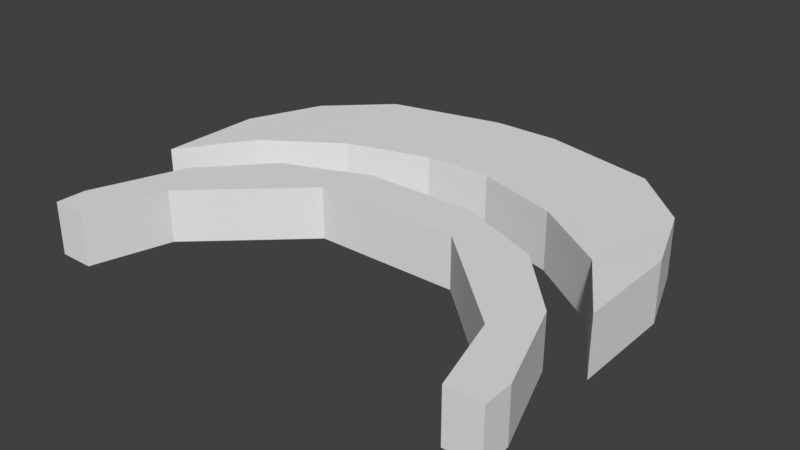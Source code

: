 # Source: XorLogo.blend  (saved by Blender 2.79.0; exported with 4.5.12 LTS)
import bpy
from mathutils import Matrix  # noqa: F401  (used for matrix-valued properties, if any)

bpy.ops.wm.read_factory_settings(use_empty=True)
scene = bpy.context.scene
scene.name = 'Scene'

# ---- collections
col_collection_1 = bpy.data.collections.new('Collection 1'); scene.collection.children.link(col_collection_1)

# ---- world
world_world = bpy.data.worlds.new('World'); scene.world = world_world
world_world.color = (0.05088, 0.05088, 0.05088)
world_world.use_sun_shadow = False
world_world.sun_shadow_jitter_overblur = 0.0
world_world.cycles.sampling_method = 'MANUAL'

# ---- meshes
me_cube_002 = bpy.data.meshes.new('Cube.002')
me_cube_002.from_pydata([(-1.0, -1.0, -0.09296), (-1.0, -1.0, 0.1557), (-1.0, -0.5613, -0.09296), (-1.0, -0.5613, 0.1557), (1.0, -1.0, -0.09296), (1.0, -1.0, 0.1557), (1.0, -0.5613, -0.09296), (1.0, -0.5613, 0.1557), (0.885, -0.2452, -0.09238), (0.6372, -0.01141, -0.09296), (0.1502, 0.1004, -0.09296), (-0.1355, 0.1004, -0.09296), (-0.6226, -0.01141, -0.09296), (-0.8703, -0.2452, -0.09238), (-0.8703, -0.2452, 0.1551), (-0.6226, -0.01141, 0.1557), (-0.1355, 0.1004, 0.1557), (0.1502, 0.1004, 0.1557), (0.6372, -0.01141, 0.1557), (0.885, -0.2452, 0.1551), (-0.8033, -0.7052, -0.09296), (-0.4865, -0.4918, -0.09296), (-0.1355, -0.385, -0.09296), (0.1502, -0.385, -0.09296), (0.5011, -0.4918, -0.09296), (0.818, -0.7052, -0.09296), (0.818, -0.7052, 0.1557), (0.5011, -0.4918, 0.1557), (0.1502, -0.385, 0.1557), (-0.1355, -0.385, 0.1557), (-0.4865, -0.4918, 0.1557), (-0.8033, -0.7052, 0.1557), (0.885, -0.2452, -0.09238), (-0.8703, -0.2452, -0.09238), (-0.8703, -0.2452, 0.1551), (0.885, -0.2452, 0.1551), (-1.01, -1.551, -0.1072), (-1.01, -1.551, 0.1181), (-1.01, -1.424, -0.1072), (-1.01, -1.424, 0.1181), (0.9899, -1.551, -0.1072), (0.9899, -1.551, 0.1181), (0.9899, -1.424, -0.1072), (0.9899, -1.424, 0.1181), (0.8512, -1.029, -0.1072), (0.5969, -0.7509, -0.1072), (0.2322, -0.6045, -0.1072), (-0.2524, -0.6045, -0.1072), (-0.6171, -0.7509, -0.1072), (-0.8714, -1.029, -0.1072), (-0.8714, -1.029, 0.1181), (-0.6171, -0.7509, 0.1181), (-0.2524, -0.6045, 0.1181), (0.2322, -0.6045, 0.1181), (0.5969, -0.7509, 0.1181), (0.8512, -1.029, 0.1181), (-0.8593, -1.551, -0.1072), (-0.7651, -1.214, -0.1072), (-0.3256, -0.8114, -0.1072), (0.3054, -0.8114, -0.1072), (0.7449, -1.214, -0.1072), (0.839, -1.551, -0.1072), (0.839, -1.551, 0.1181), (0.7449, -1.214, 0.1181), (0.3054, -0.8114, 0.1181), (-0.3256, -0.8114, 0.1181), (-0.7651, -1.214, 0.1181), (-0.8593, -1.551, 0.1181)], [(34, 33), (35, 32)], [(0, 1, 3, 2), (8, 19, 7, 6), (6, 7, 5, 4), (20, 31, 1, 0), (8, 6, 4, 25), (14, 3, 1, 31), (7, 19, 26, 5), (19, 18, 27, 26), (18, 17, 28, 27), (17, 16, 29, 28), (16, 15, 30, 29), (15, 14, 31, 30), (2, 13, 20, 0), (13, 12, 21, 20), (12, 11, 22, 21), (11, 10, 23, 22), (10, 9, 24, 23), (9, 8, 25, 24), (4, 5, 26, 25), (25, 26, 27, 24), (24, 27, 28, 23), (23, 28, 29, 22), (22, 29, 30, 21), (21, 30, 31, 20), (2, 3, 14, 13), (13, 14, 15, 12), (12, 15, 16, 11), (11, 16, 17, 10), (10, 17, 18, 9), (9, 18, 19, 8), (36, 37, 39, 38), (44, 55, 43, 42), (42, 43, 41, 40), (56, 67, 37, 36), (44, 42, 40, 61), (50, 39, 37, 67), (43, 55, 62, 41), (55, 54, 63, 62), (54, 53, 64, 63), (53, 52, 65, 64), (52, 51, 66, 65), (51, 50, 67, 66), (38, 49, 56, 36), (49, 48, 57, 56), (48, 47, 58, 57), (47, 46, 59, 58), (46, 45, 60, 59), (45, 44, 61, 60), (40, 41, 62, 61), (61, 62, 63, 60), (60, 63, 64, 59), (59, 64, 65, 58), (58, 65, 66, 57), (57, 66, 67, 56), (38, 39, 50, 49), (49, 50, 51, 48), (48, 51, 52, 47), (47, 52, 53, 46), (46, 53, 54, 45), (45, 54, 55, 44)])
me_cube_002.use_remesh_preserve_volume = False
me_cube_002.use_remesh_preserve_attributes = False
me_cube_002.use_mirror_vertex_groups = False
me_cube_002.update()

# ---- objects
ob_cube = bpy.data.objects.new('Cube', me_cube_002)

# ---- transforms, parenting, visibility, modifiers, constraints
ob_cube.location = (-0.01568, 0.4409, 0.01615)
ob_cube.lineart.crease_threshold = 0.0

# ---- collection membership
col_collection_1.objects.link(ob_cube)

# ---- scene / render settings (as saved in the file)
scene.frame_start = 1; scene.frame_end = 250; scene.frame_set(1)
scene.render.engine = 'BLENDER_EEVEE_NEXT'
scene.render.resolution_percentage = 50
scene.render.dither_intensity = 0.0
scene.cycles.use_denoising = False
scene.cycles.samples = 128
scene.cycles.sampling_pattern = 'TABULATED_SOBOL'
scene.cycles.use_adaptive_sampling = False
scene.cycles.use_light_tree = False
scene.cycles.blur_glossy = 0.0
scene.cycles.sample_clamp_indirect = 0.0
scene.view_settings.view_transform = 'Standard'
bpy.context.view_layer.update()

# ---- added for rendering (the .blend has no active camera and no usable light): camera, sun
cam_auto = bpy.data.cameras.new('AutoCamera')
cam_auto.lens = 50.0
cam_auto.sensor_width = 36.0
cam_auto.clip_end = 1000.0
ob_auto_camera = bpy.data.objects.new('AutoCamera', cam_auto)
scene.collection.objects.link(ob_auto_camera)
ob_auto_camera.location = (2.39826, -3.18702, 1.97559)
ob_auto_camera.rotation_euler = (1.09748, -7.21219e-08, 0.694738)
scene.camera = ob_auto_camera
light_auto_sun = bpy.data.lights.new('AutoSun', 'SUN')
light_auto_sun.energy = 3.0
light_auto_sun.angle = 0.0523599
ob_auto_sun = bpy.data.objects.new('AutoSun', light_auto_sun)
scene.collection.objects.link(ob_auto_sun)
ob_auto_sun.rotation_euler = (0.872665, 0.174533, 0.523599)
bpy.context.view_layer.update()
